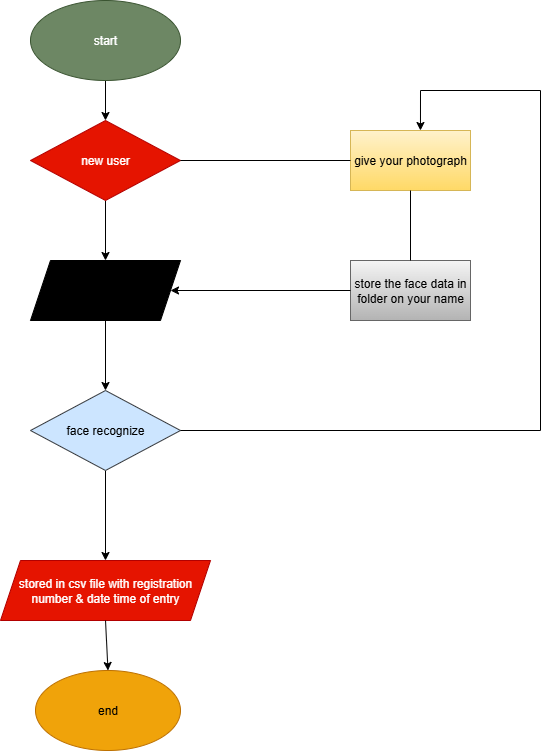

The diagram above was exported from draw.io. Its source (the exported page's mxGraphModel, read from the mxfile embedded in the PNG):
<mxGraphModel dx="1389" dy="749" grid="1" gridSize="10" guides="1" tooltips="1" connect="1" arrows="1" fold="1" page="1" pageScale="1" pageWidth="827" pageHeight="1169" math="0" shadow="0">
  <root>
    <mxCell id="0" />
    <mxCell id="1" parent="0" />
    <mxCell id="N5G2laQTKb_QuyDYiWAt-54" value="" style="edgeStyle=orthogonalEdgeStyle;rounded=0;orthogonalLoop=1;jettySize=auto;html=1;" edge="1" parent="1" source="N5G2laQTKb_QuyDYiWAt-52" target="N5G2laQTKb_QuyDYiWAt-53">
      <mxGeometry relative="1" as="geometry" />
    </mxCell>
    <mxCell id="N5G2laQTKb_QuyDYiWAt-52" value="start" style="ellipse;whiteSpace=wrap;html=1;fillColor=#6d8764;fontColor=#ffffff;strokeColor=#3A5431;" vertex="1" parent="1">
      <mxGeometry x="60" y="90" width="150" height="80" as="geometry" />
    </mxCell>
    <mxCell id="N5G2laQTKb_QuyDYiWAt-56" value="" style="edgeStyle=orthogonalEdgeStyle;rounded=0;orthogonalLoop=1;jettySize=auto;html=1;" edge="1" parent="1" source="N5G2laQTKb_QuyDYiWAt-53" target="N5G2laQTKb_QuyDYiWAt-55">
      <mxGeometry relative="1" as="geometry" />
    </mxCell>
    <mxCell id="N5G2laQTKb_QuyDYiWAt-53" value="new user" style="rhombus;whiteSpace=wrap;html=1;fillColor=light-dark(#E51400,#FF0000);fontColor=#ffffff;strokeColor=#B20000;" vertex="1" parent="1">
      <mxGeometry x="60" y="210" width="150" height="80" as="geometry" />
    </mxCell>
    <mxCell id="N5G2laQTKb_QuyDYiWAt-58" value="" style="edgeStyle=orthogonalEdgeStyle;rounded=0;orthogonalLoop=1;jettySize=auto;html=1;" edge="1" parent="1" source="N5G2laQTKb_QuyDYiWAt-55" target="N5G2laQTKb_QuyDYiWAt-57">
      <mxGeometry relative="1" as="geometry" />
    </mxCell>
    <mxCell id="N5G2laQTKb_QuyDYiWAt-55" value="recognize the face" style="shape=parallelogram;perimeter=parallelogramPerimeter;whiteSpace=wrap;html=1;fixedSize=1;fillColor=light-dark(#000000,#FF3399);strokeColor=light-dark(#000000,#FF0080);" vertex="1" parent="1">
      <mxGeometry x="60" y="350" width="150" height="60" as="geometry" />
    </mxCell>
    <mxCell id="N5G2laQTKb_QuyDYiWAt-60" value="" style="edgeStyle=orthogonalEdgeStyle;rounded=0;orthogonalLoop=1;jettySize=auto;html=1;" edge="1" parent="1" source="N5G2laQTKb_QuyDYiWAt-57" target="N5G2laQTKb_QuyDYiWAt-59">
      <mxGeometry relative="1" as="geometry" />
    </mxCell>
    <mxCell id="N5G2laQTKb_QuyDYiWAt-57" value="face recognize" style="rhombus;whiteSpace=wrap;html=1;fillColor=#cce5ff;strokeColor=#36393d;" vertex="1" parent="1">
      <mxGeometry x="60" y="480" width="150" height="80" as="geometry" />
    </mxCell>
    <mxCell id="N5G2laQTKb_QuyDYiWAt-59" value="stored in csv file with registration number &amp;amp; date time of entry" style="shape=parallelogram;perimeter=parallelogramPerimeter;whiteSpace=wrap;html=1;fixedSize=1;fillColor=#e51400;fontColor=#ffffff;strokeColor=#B20000;" vertex="1" parent="1">
      <mxGeometry x="30" y="650" width="210" height="60" as="geometry" />
    </mxCell>
    <mxCell id="N5G2laQTKb_QuyDYiWAt-62" value="end" style="ellipse;whiteSpace=wrap;html=1;fillColor=#f0a30a;fontColor=#000000;strokeColor=#BD7000;" vertex="1" parent="1">
      <mxGeometry x="65" y="760" width="145" height="80" as="geometry" />
    </mxCell>
    <mxCell id="N5G2laQTKb_QuyDYiWAt-64" value="" style="endArrow=classic;html=1;rounded=0;exitX=0.5;exitY=1;exitDx=0;exitDy=0;entryX=0.5;entryY=0;entryDx=0;entryDy=0;" edge="1" parent="1" source="N5G2laQTKb_QuyDYiWAt-59" target="N5G2laQTKb_QuyDYiWAt-62">
      <mxGeometry width="50" height="50" relative="1" as="geometry">
        <mxPoint x="190" y="770" as="sourcePoint" />
        <mxPoint x="240" y="720" as="targetPoint" />
      </mxGeometry>
    </mxCell>
    <mxCell id="N5G2laQTKb_QuyDYiWAt-65" value="give your photograph" style="rounded=0;whiteSpace=wrap;html=1;fillColor=#fff2cc;strokeColor=#d6b656;gradientColor=#ffd966;" vertex="1" parent="1">
      <mxGeometry x="380" y="220" width="120" height="60" as="geometry" />
    </mxCell>
    <mxCell id="N5G2laQTKb_QuyDYiWAt-66" value="" style="endArrow=none;html=1;rounded=0;entryX=0;entryY=0.5;entryDx=0;entryDy=0;exitX=1;exitY=0.5;exitDx=0;exitDy=0;" edge="1" parent="1" source="N5G2laQTKb_QuyDYiWAt-53" target="N5G2laQTKb_QuyDYiWAt-65">
      <mxGeometry width="50" height="50" relative="1" as="geometry">
        <mxPoint x="250" y="280" as="sourcePoint" />
        <mxPoint x="300" y="230" as="targetPoint" />
      </mxGeometry>
    </mxCell>
    <mxCell id="N5G2laQTKb_QuyDYiWAt-67" value="store the face data in folder on your name" style="whiteSpace=wrap;html=1;rounded=0;fillColor=#f5f5f5;gradientColor=#b3b3b3;strokeColor=#666666;" vertex="1" parent="1">
      <mxGeometry x="380" y="350" width="120" height="60" as="geometry" />
    </mxCell>
    <mxCell id="N5G2laQTKb_QuyDYiWAt-69" value="" style="endArrow=none;html=1;rounded=0;entryX=0.5;entryY=1;entryDx=0;entryDy=0;exitX=0.5;exitY=0;exitDx=0;exitDy=0;" edge="1" parent="1" source="N5G2laQTKb_QuyDYiWAt-67" target="N5G2laQTKb_QuyDYiWAt-65">
      <mxGeometry width="50" height="50" relative="1" as="geometry">
        <mxPoint x="390" y="350" as="sourcePoint" />
        <mxPoint x="440" y="300" as="targetPoint" />
      </mxGeometry>
    </mxCell>
    <mxCell id="N5G2laQTKb_QuyDYiWAt-70" value="" style="endArrow=classic;html=1;rounded=0;exitX=0;exitY=0.5;exitDx=0;exitDy=0;" edge="1" parent="1" source="N5G2laQTKb_QuyDYiWAt-67" target="N5G2laQTKb_QuyDYiWAt-55">
      <mxGeometry width="50" height="50" relative="1" as="geometry">
        <mxPoint x="370" y="390" as="sourcePoint" />
        <mxPoint x="290" y="370" as="targetPoint" />
      </mxGeometry>
    </mxCell>
    <mxCell id="N5G2laQTKb_QuyDYiWAt-71" value="" style="endArrow=classic;html=1;rounded=0;exitX=1;exitY=0.5;exitDx=0;exitDy=0;entryX=0.583;entryY=0;entryDx=0;entryDy=0;entryPerimeter=0;" edge="1" parent="1" source="N5G2laQTKb_QuyDYiWAt-57" target="N5G2laQTKb_QuyDYiWAt-65">
      <mxGeometry width="50" height="50" relative="1" as="geometry">
        <mxPoint x="420" y="400" as="sourcePoint" />
        <mxPoint x="440" y="180" as="targetPoint" />
        <Array as="points">
          <mxPoint x="570" y="520" />
          <mxPoint x="570" y="180" />
          <mxPoint x="450" y="180" />
        </Array>
      </mxGeometry>
    </mxCell>
  </root>
</mxGraphModel>